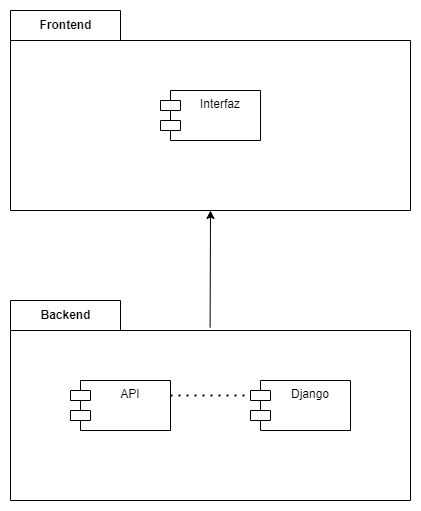

The diagram above was exported from draw.io. Its source (the exported page's mxGraphModel, read from the mxfile embedded in the PNG):
<mxGraphModel dx="1038" dy="660" grid="1" gridSize="10" guides="1" tooltips="1" connect="1" arrows="1" fold="1" page="1" pageScale="1" pageWidth="850" pageHeight="1100" math="0" shadow="0">
  <root>
    <mxCell id="0" />
    <mxCell id="1" parent="0" />
    <mxCell id="W3gXAkgi5VMDNp8YhkJ7-30" value="Frontend" style="shape=folder;fontStyle=1;tabWidth=110;tabHeight=30;tabPosition=left;html=1;boundedLbl=1;labelInHeader=1;container=1;collapsible=0;rounded=0;sketch=0;" vertex="1" parent="1">
      <mxGeometry x="220" y="300" width="400" height="200" as="geometry" />
    </mxCell>
    <mxCell id="W3gXAkgi5VMDNp8YhkJ7-31" value="" style="html=1;strokeColor=none;resizeWidth=1;resizeHeight=1;fillColor=none;part=1;connectable=0;allowArrows=0;deletable=0;rounded=0;sketch=0;" vertex="1" parent="W3gXAkgi5VMDNp8YhkJ7-30">
      <mxGeometry width="400" height="140" relative="1" as="geometry">
        <mxPoint y="30" as="offset" />
      </mxGeometry>
    </mxCell>
    <mxCell id="W3gXAkgi5VMDNp8YhkJ7-32" value="Interfaz" style="shape=module;align=left;spacingLeft=20;align=center;verticalAlign=top;rounded=0;sketch=0;" vertex="1" parent="W3gXAkgi5VMDNp8YhkJ7-30">
      <mxGeometry x="150" y="80" width="100" height="50" as="geometry" />
    </mxCell>
    <mxCell id="W3gXAkgi5VMDNp8YhkJ7-33" value="Backend" style="shape=folder;fontStyle=1;tabWidth=110;tabHeight=30;tabPosition=left;html=1;boundedLbl=1;labelInHeader=1;container=1;collapsible=0;rounded=0;sketch=0;" vertex="1" parent="1">
      <mxGeometry x="220" y="590" width="400" height="200" as="geometry" />
    </mxCell>
    <mxCell id="W3gXAkgi5VMDNp8YhkJ7-34" value="" style="html=1;strokeColor=none;resizeWidth=1;resizeHeight=1;fillColor=none;part=1;connectable=0;allowArrows=0;deletable=0;rounded=0;sketch=0;" vertex="1" parent="W3gXAkgi5VMDNp8YhkJ7-33">
      <mxGeometry width="400" height="140" relative="1" as="geometry">
        <mxPoint y="30" as="offset" />
      </mxGeometry>
    </mxCell>
    <mxCell id="W3gXAkgi5VMDNp8YhkJ7-35" value="API" style="shape=module;align=left;spacingLeft=20;align=center;verticalAlign=top;rounded=0;sketch=0;" vertex="1" parent="W3gXAkgi5VMDNp8YhkJ7-33">
      <mxGeometry x="60" y="80" width="100" height="50" as="geometry" />
    </mxCell>
    <mxCell id="W3gXAkgi5VMDNp8YhkJ7-36" value="Django" style="shape=module;align=left;spacingLeft=20;align=center;verticalAlign=top;rounded=0;sketch=0;" vertex="1" parent="W3gXAkgi5VMDNp8YhkJ7-33">
      <mxGeometry x="240" y="80" width="100" height="50" as="geometry" />
    </mxCell>
    <mxCell id="W3gXAkgi5VMDNp8YhkJ7-38" value="" style="endArrow=none;dashed=1;html=1;dashPattern=1 3;strokeWidth=2;rounded=1;sketch=0;curved=0;entryX=0;entryY=0;entryDx=0;entryDy=15;entryPerimeter=0;" edge="1" parent="W3gXAkgi5VMDNp8YhkJ7-33" target="W3gXAkgi5VMDNp8YhkJ7-36">
      <mxGeometry width="50" height="50" relative="1" as="geometry">
        <mxPoint x="160" y="95" as="sourcePoint" />
        <mxPoint x="200" y="90" as="targetPoint" />
      </mxGeometry>
    </mxCell>
    <mxCell id="W3gXAkgi5VMDNp8YhkJ7-37" value="" style="endArrow=classic;html=1;rounded=1;sketch=0;curved=0;exitX=0.499;exitY=0.135;exitDx=0;exitDy=0;exitPerimeter=0;entryX=0.5;entryY=1;entryDx=0;entryDy=0;entryPerimeter=0;" edge="1" parent="1" source="W3gXAkgi5VMDNp8YhkJ7-33" target="W3gXAkgi5VMDNp8YhkJ7-30">
      <mxGeometry width="50" height="50" relative="1" as="geometry">
        <mxPoint x="370" y="530" as="sourcePoint" />
        <mxPoint x="420" y="480" as="targetPoint" />
      </mxGeometry>
    </mxCell>
  </root>
</mxGraphModel>